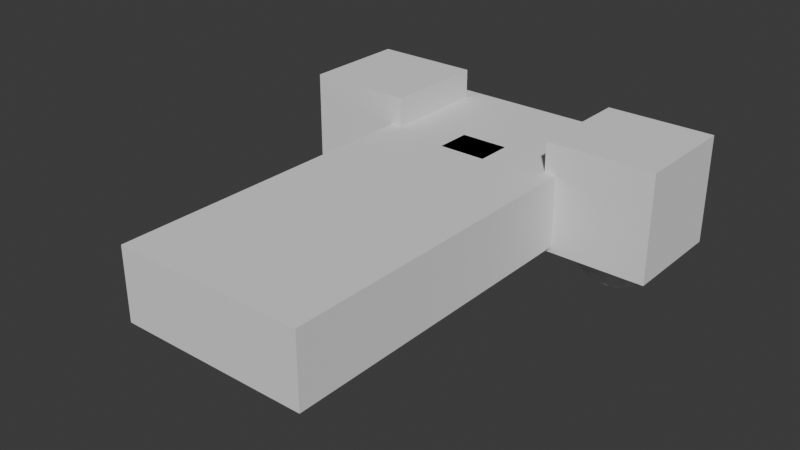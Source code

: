 # Source: rcgen_mock_scene.blend  (saved by Blender 5.0.119; exported with 4.5.12 LTS)
import bpy
from mathutils import Matrix  # noqa: F401  (used for matrix-valued properties, if any)

bpy.ops.wm.read_factory_settings(use_empty=True)
scene = bpy.context.scene
scene.name = 'Scene'

# ---- collections
col_collection = bpy.data.collections.new('Collection'); scene.collection.children.link(col_collection)

# ---- world
world_world = bpy.data.worlds.new('World'); scene.world = world_world
world_world.use_nodes = True; world_world.node_tree.nodes.clear()
_N = world_world.node_tree.nodes; _L = world_world.node_tree.links
n0 = _N.new('ShaderNodeOutputWorld'); n0.name = 'World Output'; n0.location = (200, 100)
n1 = _N.new('ShaderNodeBackground'); n1.name = 'Background'; n1.location = (-200, 100)
n1.inputs[0].default_value = (0.05088, 0.05088, 0.05088, 1.0)
_L.new(n1.outputs[0], n0.inputs[0])
n0.is_active_output = True
world_world.color = (0.05088, 0.05088, 0.05088)
world_world.sun_shadow_jitter_overblur = 0.0

# ---- meshes
me_cube = bpy.data.meshes.new('Cube')
me_cube.from_pydata([(-1.0, -1.0, -1.0), (-1.0, -1.0, 1.0), (-1.0, 1.0, -1.0), (-1.0, 1.0, 1.0), (1.0, -1.0, -1.0), (1.0, -1.0, 1.0), (1.0, 1.0, -1.0), (1.0, 1.0, 1.0)], [], [(0, 1, 3, 2), (2, 3, 7, 6), (6, 7, 5, 4), (4, 5, 1, 0), (2, 6, 4, 0), (7, 3, 1, 5)])
_uv = me_cube.uv_layers.new(name='UVMap')
_uv.uv.foreach_set('vector', [0.375, 0.0, 0.625, 0.0, 0.625, 0.25, 0.375, 0.25, 0.375, 0.25, 0.625, 0.25, 0.625, 0.5, 0.375, 0.5, 0.375, 0.5, 0.625, 0.5, 0.625, 0.75, 0.375, 0.75, 0.375, 0.75, 0.625, 0.75, 0.625, 1.0, 0.375, 1.0, 0.125, 0.5, 0.375, 0.5, 0.375, 0.75, 0.125, 0.75, 0.625, 0.5, 0.875, 0.5, 0.875, 0.75, 0.625, 0.75])
me_cube.update()
me_cube_001 = bpy.data.meshes.new('Cube.001')
me_cube_001.from_pydata([(-1.0, -1.0, -1.0), (-1.0, -1.0, 1.0), (-1.0, 1.0, -1.0), (-1.0, 1.0, 1.0), (1.0, -1.0, -1.0), (1.0, -1.0, 1.0), (1.0, 1.0, -1.0), (1.0, 1.0, 1.0)], [], [(0, 1, 3, 2), (2, 3, 7, 6), (6, 7, 5, 4), (4, 5, 1, 0), (2, 6, 4, 0), (7, 3, 1, 5)])
_uv = me_cube_001.uv_layers.new(name='UVMap')
_uv.uv.foreach_set('vector', [0.375, 0.0, 0.625, 0.0, 0.625, 0.25, 0.375, 0.25, 0.375, 0.25, 0.625, 0.25, 0.625, 0.5, 0.375, 0.5, 0.375, 0.5, 0.625, 0.5, 0.625, 0.75, 0.375, 0.75, 0.375, 0.75, 0.625, 0.75, 0.625, 1.0, 0.375, 1.0, 0.125, 0.5, 0.375, 0.5, 0.375, 0.75, 0.125, 0.75, 0.625, 0.5, 0.875, 0.5, 0.875, 0.75, 0.625, 0.75])
me_cube_001.update()
me_cylinder = bpy.data.meshes.new('Cylinder')
me_cylinder.from_pydata([(0.0, 0.028, -0.01), (0.0, 0.028, 0.01), (0.007247, 0.02705, -0.01), (0.007247, 0.02705, 0.01), (0.014, 0.02425, -0.01), (0.014, 0.02425, 0.01), (0.0198, 0.0198, -0.01), (0.0198, 0.0198, 0.01), (0.02425, 0.014, -0.01), (0.02425, 0.014, 0.01), (0.02705, 0.007247, -0.01), (0.02705, 0.007247, 0.01), (0.028, 0.0, -0.01), (0.028, 0.0, 0.01), (0.02705, -0.007247, -0.01), (0.02705, -0.007247, 0.01), (0.02425, -0.014, -0.01), (0.02425, -0.014, 0.01), (0.0198, -0.0198, -0.01), (0.0198, -0.0198, 0.01), (0.014, -0.02425, -0.01), (0.014, -0.02425, 0.01), (0.007247, -0.02705, -0.01), (0.007247, -0.02705, 0.01), (0.0, -0.028, -0.01), (0.0, -0.028, 0.01), (-0.007247, -0.02705, -0.01), (-0.007247, -0.02705, 0.01), (-0.014, -0.02425, -0.01), (-0.014, -0.02425, 0.01), (-0.0198, -0.0198, -0.01), (-0.0198, -0.0198, 0.01), (-0.02425, -0.014, -0.01), (-0.02425, -0.014, 0.01), (-0.02705, -0.007247, -0.01), (-0.02705, -0.007247, 0.01), (-0.028, 0.0, -0.01), (-0.028, 0.0, 0.01), (-0.02705, 0.007247, -0.01), (-0.02705, 0.007247, 0.01), (-0.02425, 0.014, -0.01), (-0.02425, 0.014, 0.01), (-0.0198, 0.0198, -0.01), (-0.0198, 0.0198, 0.01), (-0.014, 0.02425, -0.01), (-0.014, 0.02425, 0.01), (-0.007247, 0.02705, -0.01), (-0.007247, 0.02705, 0.01)], [], [(0, 1, 3, 2), (2, 3, 5, 4), (4, 5, 7, 6), (6, 7, 9, 8), (8, 9, 11, 10), (10, 11, 13, 12), (12, 13, 15, 14), (14, 15, 17, 16), (16, 17, 19, 18), (18, 19, 21, 20), (20, 21, 23, 22), (22, 23, 25, 24), (24, 25, 27, 26), (26, 27, 29, 28), (28, 29, 31, 30), (30, 31, 33, 32), (32, 33, 35, 34), (34, 35, 37, 36), (36, 37, 39, 38), (38, 39, 41, 40), (40, 41, 43, 42), (42, 43, 45, 44), (3, 1, 47, 45, 43, 41, 39, 37, 35, 33, 31, 29, 27, 25, 23, 21, 19, 17, 15, 13, 11, 9, 7, 5), (44, 45, 47, 46), (46, 47, 1, 0), (0, 2, 4, 6, 8, 10, 12, 14, 16, 18, 20, 22, 24, 26, 28, 30, 32, 34, 36, 38, 40, 42, 44, 46)])
_uv = me_cylinder.uv_layers.new(name='UVMap')
_uv.uv.foreach_set('vector', [1.0, 0.5, 1.0, 1.0, 0.9583, 1.0, 0.9583, 0.5, 0.9583, 0.5, 0.9583, 1.0, 0.9167, 1.0, 0.9167, 0.5, 0.9167, 0.5, 0.9167, 1.0, 0.875, 1.0, 0.875, 0.5, 0.875, 0.5, 0.875, 1.0, 0.8333, 1.0, 0.8333, 0.5, 0.8333, 0.5, 0.8333, 1.0, 0.7917, 1.0, 0.7917, 0.5, 0.7917, 0.5, 0.7917, 1.0, 0.75, 1.0, 0.75, 0.5, 0.75, 0.5, 0.75, 1.0, 0.7083, 1.0, 0.7083, 0.5, 0.7083, 0.5, 0.7083, 1.0, 0.6667, 1.0, 0.6667, 0.5, 0.6667, 0.5, 0.6667, 1.0, 0.625, 1.0, 0.625, 0.5, 0.625, 0.5, 0.625, 1.0, 0.5833, 1.0, 0.5833, 0.5, 0.5833, 0.5, 0.5833, 1.0, 0.5417, 1.0, 0.5417, 0.5, 0.5417, 0.5, 0.5417, 1.0, 0.5, 1.0, 0.5, 0.5, 0.5, 0.5, 0.5, 1.0, 0.4583, 1.0, 0.4583, 0.5, 0.4583, 0.5, 0.4583, 1.0, 0.4167, 1.0, 0.4167, 0.5, 0.4167, 0.5, 0.4167, 1.0, 0.375, 1.0, 0.375, 0.5, 0.375, 0.5, 0.375, 1.0, 0.3333, 1.0, 0.3333, 0.5, 0.3333, 0.5, 0.3333, 1.0, 0.2917, 1.0, 0.2917, 0.5, 0.2917, 0.5, 0.2917, 1.0, 0.25, 1.0, 0.25, 0.5, 0.25, 0.5, 0.25, 1.0, 0.2083, 1.0, 0.2083, 0.5, 0.2083, 0.5, 0.2083, 1.0, 0.1667, 1.0, 0.1667, 0.5, 0.1667, 0.5, 0.1667, 1.0, 0.125, 1.0, 0.125, 0.5, 0.125, 0.5, 0.125, 1.0, 0.08333, 1.0, 0.08333, 0.5, 0.3121, 0.4818, 0.25, 0.49, 0.1879, 0.4818, 0.13, 0.4578, 0.08029, 0.4197, 0.04215, 0.37, 0.01818, 0.3121, 0.01, 0.25, 0.01818, 0.1879, 0.04215, 0.13, 0.08029, 0.08029, 0.13, 0.04215, 0.1879, 0.01818, 0.25, 0.01, 0.3121, 0.01818, 0.37, 0.04215, 0.4197, 0.08029, 0.4578, 0.13, 0.4818, 0.1879, 0.49, 0.25, 0.4818, 0.3121, 0.4578, 0.37, 0.4197, 0.4197, 0.37, 0.4578, 0.08333, 0.5, 0.08333, 1.0, 0.04167, 1.0, 0.04167, 0.5, 0.04167, 0.5, 0.04167, 1.0, -1.863e-07, 1.0, -1.863e-07, 0.5, 0.75, 0.49, 0.8121, 0.4818, 0.87, 0.4578, 0.9197, 0.4197, 0.9578, 0.37, 0.9818, 0.3121, 0.99, 0.25, 0.9818, 0.1879, 0.9578, 0.13, 0.9197, 0.08029, 0.87, 0.04215, 0.8121, 0.01818, 0.75, 0.01, 0.6879, 0.01818, 0.63, 0.04215, 0.5803, 0.08029, 0.5422, 0.13, 0.5182, 0.1879, 0.51, 0.25, 0.5182, 0.3121, 0.5422, 0.37, 0.5803, 0.4197, 0.63, 0.4578, 0.6879, 0.4818])
me_cylinder.update()
me_cylinder_001 = bpy.data.meshes.new('Cylinder.001')
me_cylinder_001.from_pydata([(0.0, 0.043, -0.0175), (0.0, 0.043, 0.0175), (0.01113, 0.04153, -0.0175), (0.01113, 0.04153, 0.0175), (0.0215, 0.03724, -0.0175), (0.0215, 0.03724, 0.0175), (0.03041, 0.03041, -0.0175), (0.03041, 0.03041, 0.0175), (0.03724, 0.0215, -0.0175), (0.03724, 0.0215, 0.0175), (0.04153, 0.01113, -0.0175), (0.04153, 0.01113, 0.0175), (0.043, 0.0, -0.0175), (0.043, 0.0, 0.0175), (0.04153, -0.01113, -0.0175), (0.04153, -0.01113, 0.0175), (0.03724, -0.0215, -0.0175), (0.03724, -0.0215, 0.0175), (0.03041, -0.03041, -0.0175), (0.03041, -0.03041, 0.0175), (0.0215, -0.03724, -0.0175), (0.0215, -0.03724, 0.0175), (0.01113, -0.04153, -0.0175), (0.01113, -0.04153, 0.0175), (0.0, -0.043, -0.0175), (0.0, -0.043, 0.0175), (-0.01113, -0.04153, -0.0175), (-0.01113, -0.04153, 0.0175), (-0.0215, -0.03724, -0.0175), (-0.0215, -0.03724, 0.0175), (-0.03041, -0.03041, -0.0175), (-0.03041, -0.03041, 0.0175), (-0.03724, -0.0215, -0.0175), (-0.03724, -0.0215, 0.0175), (-0.04153, -0.01113, -0.0175), (-0.04153, -0.01113, 0.0175), (-0.043, 0.0, -0.0175), (-0.043, 0.0, 0.0175), (-0.04153, 0.01113, -0.0175), (-0.04153, 0.01113, 0.0175), (-0.03724, 0.0215, -0.0175), (-0.03724, 0.0215, 0.0175), (-0.03041, 0.03041, -0.0175), (-0.03041, 0.03041, 0.0175), (-0.0215, 0.03724, -0.0175), (-0.0215, 0.03724, 0.0175), (-0.01113, 0.04153, -0.0175), (-0.01113, 0.04153, 0.0175)], [], [(0, 1, 3, 2), (2, 3, 5, 4), (4, 5, 7, 6), (6, 7, 9, 8), (8, 9, 11, 10), (10, 11, 13, 12), (12, 13, 15, 14), (14, 15, 17, 16), (16, 17, 19, 18), (18, 19, 21, 20), (20, 21, 23, 22), (22, 23, 25, 24), (24, 25, 27, 26), (26, 27, 29, 28), (28, 29, 31, 30), (30, 31, 33, 32), (32, 33, 35, 34), (34, 35, 37, 36), (36, 37, 39, 38), (38, 39, 41, 40), (40, 41, 43, 42), (42, 43, 45, 44), (3, 1, 47, 45, 43, 41, 39, 37, 35, 33, 31, 29, 27, 25, 23, 21, 19, 17, 15, 13, 11, 9, 7, 5), (44, 45, 47, 46), (46, 47, 1, 0), (0, 2, 4, 6, 8, 10, 12, 14, 16, 18, 20, 22, 24, 26, 28, 30, 32, 34, 36, 38, 40, 42, 44, 46)])
_uv = me_cylinder_001.uv_layers.new(name='UVMap')
_uv.uv.foreach_set('vector', [1.0, 0.5, 1.0, 1.0, 0.9583, 1.0, 0.9583, 0.5, 0.9583, 0.5, 0.9583, 1.0, 0.9167, 1.0, 0.9167, 0.5, 0.9167, 0.5, 0.9167, 1.0, 0.875, 1.0, 0.875, 0.5, 0.875, 0.5, 0.875, 1.0, 0.8333, 1.0, 0.8333, 0.5, 0.8333, 0.5, 0.8333, 1.0, 0.7917, 1.0, 0.7917, 0.5, 0.7917, 0.5, 0.7917, 1.0, 0.75, 1.0, 0.75, 0.5, 0.75, 0.5, 0.75, 1.0, 0.7083, 1.0, 0.7083, 0.5, 0.7083, 0.5, 0.7083, 1.0, 0.6667, 1.0, 0.6667, 0.5, 0.6667, 0.5, 0.6667, 1.0, 0.625, 1.0, 0.625, 0.5, 0.625, 0.5, 0.625, 1.0, 0.5833, 1.0, 0.5833, 0.5, 0.5833, 0.5, 0.5833, 1.0, 0.5417, 1.0, 0.5417, 0.5, 0.5417, 0.5, 0.5417, 1.0, 0.5, 1.0, 0.5, 0.5, 0.5, 0.5, 0.5, 1.0, 0.4583, 1.0, 0.4583, 0.5, 0.4583, 0.5, 0.4583, 1.0, 0.4167, 1.0, 0.4167, 0.5, 0.4167, 0.5, 0.4167, 1.0, 0.375, 1.0, 0.375, 0.5, 0.375, 0.5, 0.375, 1.0, 0.3333, 1.0, 0.3333, 0.5, 0.3333, 0.5, 0.3333, 1.0, 0.2917, 1.0, 0.2917, 0.5, 0.2917, 0.5, 0.2917, 1.0, 0.25, 1.0, 0.25, 0.5, 0.25, 0.5, 0.25, 1.0, 0.2083, 1.0, 0.2083, 0.5, 0.2083, 0.5, 0.2083, 1.0, 0.1667, 1.0, 0.1667, 0.5, 0.1667, 0.5, 0.1667, 1.0, 0.125, 1.0, 0.125, 0.5, 0.125, 0.5, 0.125, 1.0, 0.08333, 1.0, 0.08333, 0.5, 0.3121, 0.4818, 0.25, 0.49, 0.1879, 0.4818, 0.13, 0.4578, 0.08029, 0.4197, 0.04215, 0.37, 0.01818, 0.3121, 0.01, 0.25, 0.01818, 0.1879, 0.04215, 0.13, 0.08029, 0.08029, 0.13, 0.04215, 0.1879, 0.01818, 0.25, 0.01, 0.3121, 0.01818, 0.37, 0.04215, 0.4197, 0.08029, 0.4578, 0.13, 0.4818, 0.1879, 0.49, 0.25, 0.4818, 0.3121, 0.4578, 0.37, 0.4197, 0.4197, 0.37, 0.4578, 0.08333, 0.5, 0.08333, 1.0, 0.04167, 1.0, 0.04167, 0.5, 0.04167, 0.5, 0.04167, 1.0, -1.863e-07, 1.0, -1.863e-07, 0.5, 0.75, 0.49, 0.8121, 0.4818, 0.87, 0.4578, 0.9197, 0.4197, 0.9578, 0.37, 0.9818, 0.3121, 0.99, 0.25, 0.9818, 0.1879, 0.9578, 0.13, 0.9197, 0.08029, 0.87, 0.04215, 0.8121, 0.01818, 0.75, 0.01, 0.6879, 0.01818, 0.63, 0.04215, 0.5803, 0.08029, 0.5422, 0.13, 0.5182, 0.1879, 0.51, 0.25, 0.5182, 0.3121, 0.5422, 0.37, 0.5803, 0.4197, 0.63, 0.4578, 0.6879, 0.4818])
me_cylinder_001.update()
me_cube_002 = bpy.data.meshes.new('Cube.002')
me_cube_002.from_pydata([(-1.0, -1.0, -1.0), (-1.0, -1.0, 1.0), (-1.0, 1.0, -1.0), (-1.0, 1.0, 1.0), (1.0, -1.0, -1.0), (1.0, -1.0, 1.0), (1.0, 1.0, -1.0), (1.0, 1.0, 1.0)], [], [(0, 1, 3, 2), (2, 3, 7, 6), (6, 7, 5, 4), (4, 5, 1, 0), (2, 6, 4, 0), (7, 3, 1, 5)])
_uv = me_cube_002.uv_layers.new(name='UVMap')
_uv.uv.foreach_set('vector', [0.375, 0.0, 0.625, 0.0, 0.625, 0.25, 0.375, 0.25, 0.375, 0.25, 0.625, 0.25, 0.625, 0.5, 0.375, 0.5, 0.375, 0.5, 0.625, 0.5, 0.625, 0.75, 0.375, 0.75, 0.375, 0.75, 0.625, 0.75, 0.625, 1.0, 0.375, 1.0, 0.125, 0.5, 0.375, 0.5, 0.375, 0.75, 0.125, 0.75, 0.625, 0.5, 0.875, 0.5, 0.875, 0.75, 0.625, 0.75])
me_cube_002.update()
me_cylinder_002 = bpy.data.meshes.new('Cylinder.002')
me_cylinder_002.from_pydata([(0.0, 0.028, -0.01), (0.0, 0.028, 0.01), (0.007247, 0.02705, -0.01), (0.007247, 0.02705, 0.01), (0.014, 0.02425, -0.01), (0.014, 0.02425, 0.01), (0.0198, 0.0198, -0.01), (0.0198, 0.0198, 0.01), (0.02425, 0.014, -0.01), (0.02425, 0.014, 0.01), (0.02705, 0.007247, -0.01), (0.02705, 0.007247, 0.01), (0.028, 0.0, -0.01), (0.028, 0.0, 0.01), (0.02705, -0.007247, -0.01), (0.02705, -0.007247, 0.01), (0.02425, -0.014, -0.01), (0.02425, -0.014, 0.01), (0.0198, -0.0198, -0.01), (0.0198, -0.0198, 0.01), (0.014, -0.02425, -0.01), (0.014, -0.02425, 0.01), (0.007247, -0.02705, -0.01), (0.007247, -0.02705, 0.01), (0.0, -0.028, -0.01), (0.0, -0.028, 0.01), (-0.007247, -0.02705, -0.01), (-0.007247, -0.02705, 0.01), (-0.014, -0.02425, -0.01), (-0.014, -0.02425, 0.01), (-0.0198, -0.0198, -0.01), (-0.0198, -0.0198, 0.01), (-0.02425, -0.014, -0.01), (-0.02425, -0.014, 0.01), (-0.02705, -0.007247, -0.01), (-0.02705, -0.007247, 0.01), (-0.028, 0.0, -0.01), (-0.028, 0.0, 0.01), (-0.02705, 0.007247, -0.01), (-0.02705, 0.007247, 0.01), (-0.02425, 0.014, -0.01), (-0.02425, 0.014, 0.01), (-0.0198, 0.0198, -0.01), (-0.0198, 0.0198, 0.01), (-0.014, 0.02425, -0.01), (-0.014, 0.02425, 0.01), (-0.007247, 0.02705, -0.01), (-0.007247, 0.02705, 0.01)], [], [(0, 1, 3, 2), (2, 3, 5, 4), (4, 5, 7, 6), (6, 7, 9, 8), (8, 9, 11, 10), (10, 11, 13, 12), (12, 13, 15, 14), (14, 15, 17, 16), (16, 17, 19, 18), (18, 19, 21, 20), (20, 21, 23, 22), (22, 23, 25, 24), (24, 25, 27, 26), (26, 27, 29, 28), (28, 29, 31, 30), (30, 31, 33, 32), (32, 33, 35, 34), (34, 35, 37, 36), (36, 37, 39, 38), (38, 39, 41, 40), (40, 41, 43, 42), (42, 43, 45, 44), (3, 1, 47, 45, 43, 41, 39, 37, 35, 33, 31, 29, 27, 25, 23, 21, 19, 17, 15, 13, 11, 9, 7, 5), (44, 45, 47, 46), (46, 47, 1, 0), (0, 2, 4, 6, 8, 10, 12, 14, 16, 18, 20, 22, 24, 26, 28, 30, 32, 34, 36, 38, 40, 42, 44, 46)])
_uv = me_cylinder_002.uv_layers.new(name='UVMap')
_uv.uv.foreach_set('vector', [1.0, 0.5, 1.0, 1.0, 0.9583, 1.0, 0.9583, 0.5, 0.9583, 0.5, 0.9583, 1.0, 0.9167, 1.0, 0.9167, 0.5, 0.9167, 0.5, 0.9167, 1.0, 0.875, 1.0, 0.875, 0.5, 0.875, 0.5, 0.875, 1.0, 0.8333, 1.0, 0.8333, 0.5, 0.8333, 0.5, 0.8333, 1.0, 0.7917, 1.0, 0.7917, 0.5, 0.7917, 0.5, 0.7917, 1.0, 0.75, 1.0, 0.75, 0.5, 0.75, 0.5, 0.75, 1.0, 0.7083, 1.0, 0.7083, 0.5, 0.7083, 0.5, 0.7083, 1.0, 0.6667, 1.0, 0.6667, 0.5, 0.6667, 0.5, 0.6667, 1.0, 0.625, 1.0, 0.625, 0.5, 0.625, 0.5, 0.625, 1.0, 0.5833, 1.0, 0.5833, 0.5, 0.5833, 0.5, 0.5833, 1.0, 0.5417, 1.0, 0.5417, 0.5, 0.5417, 0.5, 0.5417, 1.0, 0.5, 1.0, 0.5, 0.5, 0.5, 0.5, 0.5, 1.0, 0.4583, 1.0, 0.4583, 0.5, 0.4583, 0.5, 0.4583, 1.0, 0.4167, 1.0, 0.4167, 0.5, 0.4167, 0.5, 0.4167, 1.0, 0.375, 1.0, 0.375, 0.5, 0.375, 0.5, 0.375, 1.0, 0.3333, 1.0, 0.3333, 0.5, 0.3333, 0.5, 0.3333, 1.0, 0.2917, 1.0, 0.2917, 0.5, 0.2917, 0.5, 0.2917, 1.0, 0.25, 1.0, 0.25, 0.5, 0.25, 0.5, 0.25, 1.0, 0.2083, 1.0, 0.2083, 0.5, 0.2083, 0.5, 0.2083, 1.0, 0.1667, 1.0, 0.1667, 0.5, 0.1667, 0.5, 0.1667, 1.0, 0.125, 1.0, 0.125, 0.5, 0.125, 0.5, 0.125, 1.0, 0.08333, 1.0, 0.08333, 0.5, 0.3121, 0.4818, 0.25, 0.49, 0.1879, 0.4818, 0.13, 0.4578, 0.08029, 0.4197, 0.04215, 0.37, 0.01818, 0.3121, 0.01, 0.25, 0.01818, 0.1879, 0.04215, 0.13, 0.08029, 0.08029, 0.13, 0.04215, 0.1879, 0.01818, 0.25, 0.01, 0.3121, 0.01818, 0.37, 0.04215, 0.4197, 0.08029, 0.4578, 0.13, 0.4818, 0.1879, 0.49, 0.25, 0.4818, 0.3121, 0.4578, 0.37, 0.4197, 0.4197, 0.37, 0.4578, 0.08333, 0.5, 0.08333, 1.0, 0.04167, 1.0, 0.04167, 0.5, 0.04167, 0.5, 0.04167, 1.0, -1.863e-07, 1.0, -1.863e-07, 0.5, 0.75, 0.49, 0.8121, 0.4818, 0.87, 0.4578, 0.9197, 0.4197, 0.9578, 0.37, 0.9818, 0.3121, 0.99, 0.25, 0.9818, 0.1879, 0.9578, 0.13, 0.9197, 0.08029, 0.87, 0.04215, 0.8121, 0.01818, 0.75, 0.01, 0.6879, 0.01818, 0.63, 0.04215, 0.5803, 0.08029, 0.5422, 0.13, 0.5182, 0.1879, 0.51, 0.25, 0.5182, 0.3121, 0.5422, 0.37, 0.5803, 0.4197, 0.63, 0.4578, 0.6879, 0.4818])
me_cylinder_002.update()
me_cylinder_003 = bpy.data.meshes.new('Cylinder.003')
me_cylinder_003.from_pydata([(0.0, 0.043, -0.0175), (0.0, 0.043, 0.0175), (0.01113, 0.04153, -0.0175), (0.01113, 0.04153, 0.0175), (0.0215, 0.03724, -0.0175), (0.0215, 0.03724, 0.0175), (0.03041, 0.03041, -0.0175), (0.03041, 0.03041, 0.0175), (0.03724, 0.0215, -0.0175), (0.03724, 0.0215, 0.0175), (0.04153, 0.01113, -0.0175), (0.04153, 0.01113, 0.0175), (0.043, 0.0, -0.0175), (0.043, 0.0, 0.0175), (0.04153, -0.01113, -0.0175), (0.04153, -0.01113, 0.0175), (0.03724, -0.0215, -0.0175), (0.03724, -0.0215, 0.0175), (0.03041, -0.03041, -0.0175), (0.03041, -0.03041, 0.0175), (0.0215, -0.03724, -0.0175), (0.0215, -0.03724, 0.0175), (0.01113, -0.04153, -0.0175), (0.01113, -0.04153, 0.0175), (0.0, -0.043, -0.0175), (0.0, -0.043, 0.0175), (-0.01113, -0.04153, -0.0175), (-0.01113, -0.04153, 0.0175), (-0.0215, -0.03724, -0.0175), (-0.0215, -0.03724, 0.0175), (-0.03041, -0.03041, -0.0175), (-0.03041, -0.03041, 0.0175), (-0.03724, -0.0215, -0.0175), (-0.03724, -0.0215, 0.0175), (-0.04153, -0.01113, -0.0175), (-0.04153, -0.01113, 0.0175), (-0.043, 0.0, -0.0175), (-0.043, 0.0, 0.0175), (-0.04153, 0.01113, -0.0175), (-0.04153, 0.01113, 0.0175), (-0.03724, 0.0215, -0.0175), (-0.03724, 0.0215, 0.0175), (-0.03041, 0.03041, -0.0175), (-0.03041, 0.03041, 0.0175), (-0.0215, 0.03724, -0.0175), (-0.0215, 0.03724, 0.0175), (-0.01113, 0.04153, -0.0175), (-0.01113, 0.04153, 0.0175)], [], [(0, 1, 3, 2), (2, 3, 5, 4), (4, 5, 7, 6), (6, 7, 9, 8), (8, 9, 11, 10), (10, 11, 13, 12), (12, 13, 15, 14), (14, 15, 17, 16), (16, 17, 19, 18), (18, 19, 21, 20), (20, 21, 23, 22), (22, 23, 25, 24), (24, 25, 27, 26), (26, 27, 29, 28), (28, 29, 31, 30), (30, 31, 33, 32), (32, 33, 35, 34), (34, 35, 37, 36), (36, 37, 39, 38), (38, 39, 41, 40), (40, 41, 43, 42), (42, 43, 45, 44), (3, 1, 47, 45, 43, 41, 39, 37, 35, 33, 31, 29, 27, 25, 23, 21, 19, 17, 15, 13, 11, 9, 7, 5), (44, 45, 47, 46), (46, 47, 1, 0), (0, 2, 4, 6, 8, 10, 12, 14, 16, 18, 20, 22, 24, 26, 28, 30, 32, 34, 36, 38, 40, 42, 44, 46)])
_uv = me_cylinder_003.uv_layers.new(name='UVMap')
_uv.uv.foreach_set('vector', [1.0, 0.5, 1.0, 1.0, 0.9583, 1.0, 0.9583, 0.5, 0.9583, 0.5, 0.9583, 1.0, 0.9167, 1.0, 0.9167, 0.5, 0.9167, 0.5, 0.9167, 1.0, 0.875, 1.0, 0.875, 0.5, 0.875, 0.5, 0.875, 1.0, 0.8333, 1.0, 0.8333, 0.5, 0.8333, 0.5, 0.8333, 1.0, 0.7917, 1.0, 0.7917, 0.5, 0.7917, 0.5, 0.7917, 1.0, 0.75, 1.0, 0.75, 0.5, 0.75, 0.5, 0.75, 1.0, 0.7083, 1.0, 0.7083, 0.5, 0.7083, 0.5, 0.7083, 1.0, 0.6667, 1.0, 0.6667, 0.5, 0.6667, 0.5, 0.6667, 1.0, 0.625, 1.0, 0.625, 0.5, 0.625, 0.5, 0.625, 1.0, 0.5833, 1.0, 0.5833, 0.5, 0.5833, 0.5, 0.5833, 1.0, 0.5417, 1.0, 0.5417, 0.5, 0.5417, 0.5, 0.5417, 1.0, 0.5, 1.0, 0.5, 0.5, 0.5, 0.5, 0.5, 1.0, 0.4583, 1.0, 0.4583, 0.5, 0.4583, 0.5, 0.4583, 1.0, 0.4167, 1.0, 0.4167, 0.5, 0.4167, 0.5, 0.4167, 1.0, 0.375, 1.0, 0.375, 0.5, 0.375, 0.5, 0.375, 1.0, 0.3333, 1.0, 0.3333, 0.5, 0.3333, 0.5, 0.3333, 1.0, 0.2917, 1.0, 0.2917, 0.5, 0.2917, 0.5, 0.2917, 1.0, 0.25, 1.0, 0.25, 0.5, 0.25, 0.5, 0.25, 1.0, 0.2083, 1.0, 0.2083, 0.5, 0.2083, 0.5, 0.2083, 1.0, 0.1667, 1.0, 0.1667, 0.5, 0.1667, 0.5, 0.1667, 1.0, 0.125, 1.0, 0.125, 0.5, 0.125, 0.5, 0.125, 1.0, 0.08333, 1.0, 0.08333, 0.5, 0.3121, 0.4818, 0.25, 0.49, 0.1879, 0.4818, 0.13, 0.4578, 0.08029, 0.4197, 0.04215, 0.37, 0.01818, 0.3121, 0.01, 0.25, 0.01818, 0.1879, 0.04215, 0.13, 0.08029, 0.08029, 0.13, 0.04215, 0.1879, 0.01818, 0.25, 0.01, 0.3121, 0.01818, 0.37, 0.04215, 0.4197, 0.08029, 0.4578, 0.13, 0.4818, 0.1879, 0.49, 0.25, 0.4818, 0.3121, 0.4578, 0.37, 0.4197, 0.4197, 0.37, 0.4578, 0.08333, 0.5, 0.08333, 1.0, 0.04167, 1.0, 0.04167, 0.5, 0.04167, 0.5, 0.04167, 1.0, -1.863e-07, 1.0, -1.863e-07, 0.5, 0.75, 0.49, 0.8121, 0.4818, 0.87, 0.4578, 0.9197, 0.4197, 0.9578, 0.37, 0.9818, 0.3121, 0.99, 0.25, 0.9818, 0.1879, 0.9578, 0.13, 0.9197, 0.08029, 0.87, 0.04215, 0.8121, 0.01818, 0.75, 0.01, 0.6879, 0.01818, 0.63, 0.04215, 0.5803, 0.08029, 0.5422, 0.13, 0.5182, 0.1879, 0.51, 0.25, 0.5182, 0.3121, 0.5422, 0.37, 0.5803, 0.4197, 0.63, 0.4578, 0.6879, 0.4818])
me_cylinder_003.update()
me_cube_003 = bpy.data.meshes.new('Cube.003')
me_cube_003.from_pydata([(-1.0, -1.0, -1.0), (-1.0, -1.0, 1.0), (-1.0, 1.0, -1.0), (-1.0, 1.0, 1.0), (1.0, -1.0, -1.0), (1.0, -1.0, 1.0), (1.0, 1.0, -1.0), (1.0, 1.0, 1.0)], [], [(0, 1, 3, 2), (2, 3, 7, 6), (6, 7, 5, 4), (4, 5, 1, 0), (2, 6, 4, 0), (7, 3, 1, 5)])
_uv = me_cube_003.uv_layers.new(name='UVMap')
_uv.uv.foreach_set('vector', [0.375, 0.0, 0.625, 0.0, 0.625, 0.25, 0.375, 0.25, 0.375, 0.25, 0.625, 0.25, 0.625, 0.5, 0.375, 0.5, 0.375, 0.5, 0.625, 0.5, 0.625, 0.75, 0.375, 0.75, 0.375, 0.75, 0.625, 0.75, 0.625, 1.0, 0.375, 1.0, 0.125, 0.5, 0.375, 0.5, 0.375, 0.75, 0.125, 0.75, 0.625, 0.5, 0.875, 0.5, 0.875, 0.75, 0.625, 0.75])
me_cube_003.update()

# ---- objects
ob_rear_axle_center = bpy.data.objects.new('rear_axle_center', None)
ob_hub_l = bpy.data.objects.new('hub_L', None)
ob_lca_in_front_l = bpy.data.objects.new('LCA_In_Front_L', None)
ob_lca_in_rear_l = bpy.data.objects.new('LCA_In_Rear_L', None)
ob_lca_out_l = bpy.data.objects.new('LCA_Out_L', None)
ob_uca_in_front_l = bpy.data.objects.new('UCA_In_Front_L', None)
ob_uca_in_rear_l = bpy.data.objects.new('UCA_In_Rear_L', None)
ob_uca_out_l = bpy.data.objects.new('UCA_Out_L', None)
ob_steeringarm_point_l = bpy.data.objects.new('SteeringArm_Point_L', None)
ob_hub_r = bpy.data.objects.new('hub_R', None)
ob_lca_in_front_r = bpy.data.objects.new('LCA_In_Front_R', None)
ob_lca_in_rear_r = bpy.data.objects.new('LCA_In_Rear_R', None)
ob_lca_out_r = bpy.data.objects.new('LCA_Out_R', None)
ob_uca_in_front_r = bpy.data.objects.new('UCA_In_Front_R', None)
ob_uca_in_rear_r = bpy.data.objects.new('UCA_In_Rear_R', None)
ob_uca_out_r = bpy.data.objects.new('UCA_Out_R', None)
ob_steeringarm_point_r = bpy.data.objects.new('SteeringArm_Point_R', None)
ob_chassis = bpy.data.objects.new('chassis', me_cube)
ob_servo = bpy.data.objects.new('servo', me_cube_001)
ob_wheel_l = bpy.data.objects.new('wheel_L', me_cylinder)
ob_tire_l = bpy.data.objects.new('tire_L', me_cylinder_001)
ob_wheelwell_l = bpy.data.objects.new('wheelwell_L', me_cube_002)
ob_wheel_r = bpy.data.objects.new('wheel_R', me_cylinder_002)
ob_tire_r = bpy.data.objects.new('tire_R', me_cylinder_003)
ob_wheelwell_r = bpy.data.objects.new('wheelwell_R', me_cube_003)

# ---- transforms, parenting, visibility, modifiers, constraints
ob_rear_axle_center.location = (0.0, -0.13, 0.06)
ob_rear_axle_center.empty_display_size = 0.012
ob_hub_l.location = (-0.115, 0.13, 0.06)
ob_hub_l.empty_display_size = 0.012
ob_lca_in_front_l.location = (-0.06325, 0.1, 0.03)
ob_lca_in_front_l.empty_display_size = 0.012
ob_lca_in_rear_l.location = (-0.06325, 0.07, 0.03)
ob_lca_in_rear_l.empty_display_size = 0.012
ob_lca_out_l.location = (-0.1058, 0.115, 0.04)
ob_lca_out_l.empty_display_size = 0.012
ob_uca_in_front_l.location = (-0.0598, 0.1, 0.095)
ob_uca_in_front_l.empty_display_size = 0.012
ob_uca_in_rear_l.location = (-0.0598, 0.07, 0.095)
ob_uca_in_rear_l.empty_display_size = 0.012
ob_uca_out_l.location = (-0.1035, 0.11, 0.088)
ob_uca_out_l.empty_display_size = 0.012
ob_steeringarm_point_l.location = (-0.1012, 0.145, 0.055)
ob_steeringarm_point_l.empty_display_size = 0.012
ob_hub_r.location = (0.115, 0.13, 0.06)
ob_hub_r.empty_display_size = 0.012
ob_lca_in_front_r.location = (0.06325, 0.1, 0.03)
ob_lca_in_front_r.empty_display_size = 0.012
ob_lca_in_rear_r.location = (0.06325, 0.07, 0.03)
ob_lca_in_rear_r.empty_display_size = 0.012
ob_lca_out_r.location = (0.1058, 0.115, 0.04)
ob_lca_out_r.empty_display_size = 0.012
ob_uca_in_front_r.location = (0.0598, 0.1, 0.095)
ob_uca_in_front_r.empty_display_size = 0.012
ob_uca_in_rear_r.location = (0.0598, 0.07, 0.095)
ob_uca_in_rear_r.empty_display_size = 0.012
ob_uca_out_r.location = (0.1035, 0.11, 0.088)
ob_uca_out_r.empty_display_size = 0.012
ob_steeringarm_point_r.location = (0.1012, 0.145, 0.055)
ob_steeringarm_point_r.empty_display_size = 0.012
ob_chassis.location = (0.0, 0.0, 0.08)
ob_chassis.scale = (0.08, 0.19, 0.03)
ob_servo.location = (0.0, 0.09, 0.09)
ob_servo.scale = (0.02, 0.015, 0.02)
ob_wheel_l.location = (-0.115, 0.13, 0.06)
ob_wheel_l.rotation_euler = (1.571, 0.0, 0.0)
ob_tire_l.location = (-0.115, 0.13, 0.06)
ob_tire_l.rotation_euler = (1.571, 0.0, 0.0)
ob_wheelwell_l.location = (-0.115, 0.13, 0.09)
ob_wheelwell_l.scale = (0.045, 0.045, 0.045)
ob_wheel_r.location = (0.115, 0.13, 0.06)
ob_wheel_r.rotation_euler = (1.571, 0.0, 0.0)
ob_tire_r.location = (0.115, 0.13, 0.06)
ob_tire_r.rotation_euler = (1.571, 0.0, 0.0)
ob_wheelwell_r.location = (0.115, 0.13, 0.09)
ob_wheelwell_r.scale = (0.045, 0.045, 0.045)

# ---- collection membership
scene.collection.objects.link(ob_rear_axle_center)
scene.collection.objects.link(ob_hub_l)
scene.collection.objects.link(ob_lca_in_front_l)
scene.collection.objects.link(ob_lca_in_rear_l)
scene.collection.objects.link(ob_lca_out_l)
scene.collection.objects.link(ob_uca_in_front_l)
scene.collection.objects.link(ob_uca_in_rear_l)
scene.collection.objects.link(ob_uca_out_l)
scene.collection.objects.link(ob_steeringarm_point_l)
scene.collection.objects.link(ob_hub_r)
scene.collection.objects.link(ob_lca_in_front_r)
scene.collection.objects.link(ob_lca_in_rear_r)
scene.collection.objects.link(ob_lca_out_r)
scene.collection.objects.link(ob_uca_in_front_r)
scene.collection.objects.link(ob_uca_in_rear_r)
scene.collection.objects.link(ob_uca_out_r)
scene.collection.objects.link(ob_steeringarm_point_r)
col_collection.objects.link(ob_chassis)
col_collection.objects.link(ob_servo)
col_collection.objects.link(ob_wheel_l)
col_collection.objects.link(ob_tire_l)
col_collection.objects.link(ob_wheelwell_l)
col_collection.objects.link(ob_wheel_r)
col_collection.objects.link(ob_tire_r)
col_collection.objects.link(ob_wheelwell_r)

# ---- scene / render settings (as saved in the file)
scene.frame_start = 1; scene.frame_end = 250; scene.frame_set(1)
scene.render.engine = 'BLENDER_EEVEE_NEXT'
scene.render.bake_bias = 0.0
scene.render.bake_samples = 0
scene.cycles.sampling_pattern = 'TABULATED_SOBOL'
scene.eevee.use_volume_custom_range = False
bpy.context.view_layer.update()

# ---- added for rendering (the .blend has no active camera and no usable light): camera, sun
cam_auto = bpy.data.cameras.new('AutoCamera')
cam_auto.lens = 50.0
cam_auto.sensor_width = 36.0
cam_auto.clip_end = 1000.0
ob_auto_camera = bpy.data.objects.new('AutoCamera', cam_auto)
scene.collection.objects.link(ob_auto_camera)
ob_auto_camera.location = (0.47243, -0.566916, 0.453944)
ob_auto_camera.rotation_euler = (1.09748, -7.21219e-08, 0.694738)
scene.camera = ob_auto_camera
light_auto_sun = bpy.data.lights.new('AutoSun', 'SUN')
light_auto_sun.energy = 3.0
light_auto_sun.angle = 0.0523599
ob_auto_sun = bpy.data.objects.new('AutoSun', light_auto_sun)
scene.collection.objects.link(ob_auto_sun)
ob_auto_sun.rotation_euler = (0.872665, 0.174533, 0.523599)
bpy.context.view_layer.update()
